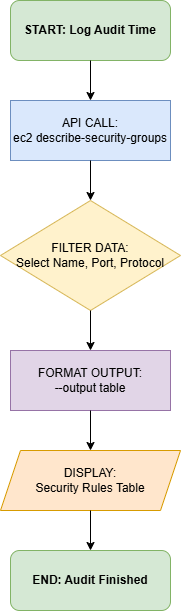

The diagram above was exported from draw.io. Its source (the exported page's mxGraphModel, read from the mxfile embedded in the PNG):
<mxGraphModel dx="872" dy="511" grid="1" gridSize="10" guides="1" tooltips="1" connect="1" arrows="1" fold="1" page="1" pageScale="1" pageWidth="850" pageHeight="1100" math="0" shadow="0">
  <root>
    <mxCell id="0" />
    <mxCell id="1" parent="0" />
    <mxCell id="T0tuJnpO8iDzlSTJFqp8-1" parent="1" style="rounded=1;whiteSpace=wrap;html=1;fillColor=#d5e8d4;strokeColor=#82b366;fontStyle=1" value="START: Log Audit Time" vertex="1">
      <mxGeometry height="60" width="160" x="270" y="90" as="geometry" />
    </mxCell>
    <mxCell id="T0tuJnpO8iDzlSTJFqp8-2" parent="1" style="whiteSpace=wrap;html=1;fillColor=#dae8fc;strokeColor=#6c8ebf;" value="API CALL:&#10;ec2 describe-security-groups" vertex="1">
      <mxGeometry height="60" width="160" x="270" y="190" as="geometry" />
    </mxCell>
    <mxCell id="T0tuJnpO8iDzlSTJFqp8-3" parent="1" style="rhombus;whiteSpace=wrap;html=1;fillColor=#fff2cc;strokeColor=#d6b656;" value="FILTER DATA:&#10;Select Name, Port, Protocol" vertex="1">
      <mxGeometry height="110" width="180" x="260" y="290" as="geometry" />
    </mxCell>
    <mxCell id="T0tuJnpO8iDzlSTJFqp8-4" parent="1" style="whiteSpace=wrap;html=1;fillColor=#e1d5e7;strokeColor=#9673a6;" value="FORMAT OUTPUT:&#10;--output table" vertex="1">
      <mxGeometry height="60" width="160" x="270" y="440" as="geometry" />
    </mxCell>
    <mxCell id="T0tuJnpO8iDzlSTJFqp8-5" parent="1" style="shape=parallelogram;perimeter=parallelogramPerimeter;whiteSpace=wrap;html=1;fixedSize=1;fillColor=#ffe6cc;strokeColor=#d79b00;" value="DISPLAY:&#10;Security Rules Table" vertex="1">
      <mxGeometry height="60" width="180" x="260" y="540" as="geometry" />
    </mxCell>
    <mxCell id="T0tuJnpO8iDzlSTJFqp8-6" parent="1" style="rounded=1;whiteSpace=wrap;html=1;fillColor=#d5e8d4;strokeColor=#82b366;fontStyle=1" value="END: Audit Finished" vertex="1">
      <mxGeometry height="60" width="160" x="270" y="640" as="geometry" />
    </mxCell>
    <mxCell id="T0tuJnpO8iDzlSTJFqp8-7" edge="1" parent="1" source="T0tuJnpO8iDzlSTJFqp8-1" target="T0tuJnpO8iDzlSTJFqp8-2">
      <mxGeometry relative="1" as="geometry" />
    </mxCell>
    <mxCell id="T0tuJnpO8iDzlSTJFqp8-8" edge="1" parent="1" source="T0tuJnpO8iDzlSTJFqp8-2" target="T0tuJnpO8iDzlSTJFqp8-3">
      <mxGeometry relative="1" as="geometry" />
    </mxCell>
    <mxCell id="T0tuJnpO8iDzlSTJFqp8-9" edge="1" parent="1" source="T0tuJnpO8iDzlSTJFqp8-3" target="T0tuJnpO8iDzlSTJFqp8-4">
      <mxGeometry relative="1" as="geometry" />
    </mxCell>
    <mxCell id="T0tuJnpO8iDzlSTJFqp8-10" edge="1" parent="1" source="T0tuJnpO8iDzlSTJFqp8-4" target="T0tuJnpO8iDzlSTJFqp8-5">
      <mxGeometry relative="1" as="geometry" />
    </mxCell>
    <mxCell id="T0tuJnpO8iDzlSTJFqp8-11" edge="1" parent="1" source="T0tuJnpO8iDzlSTJFqp8-5" target="T0tuJnpO8iDzlSTJFqp8-6">
      <mxGeometry relative="1" as="geometry" />
    </mxCell>
  </root>
</mxGraphModel>